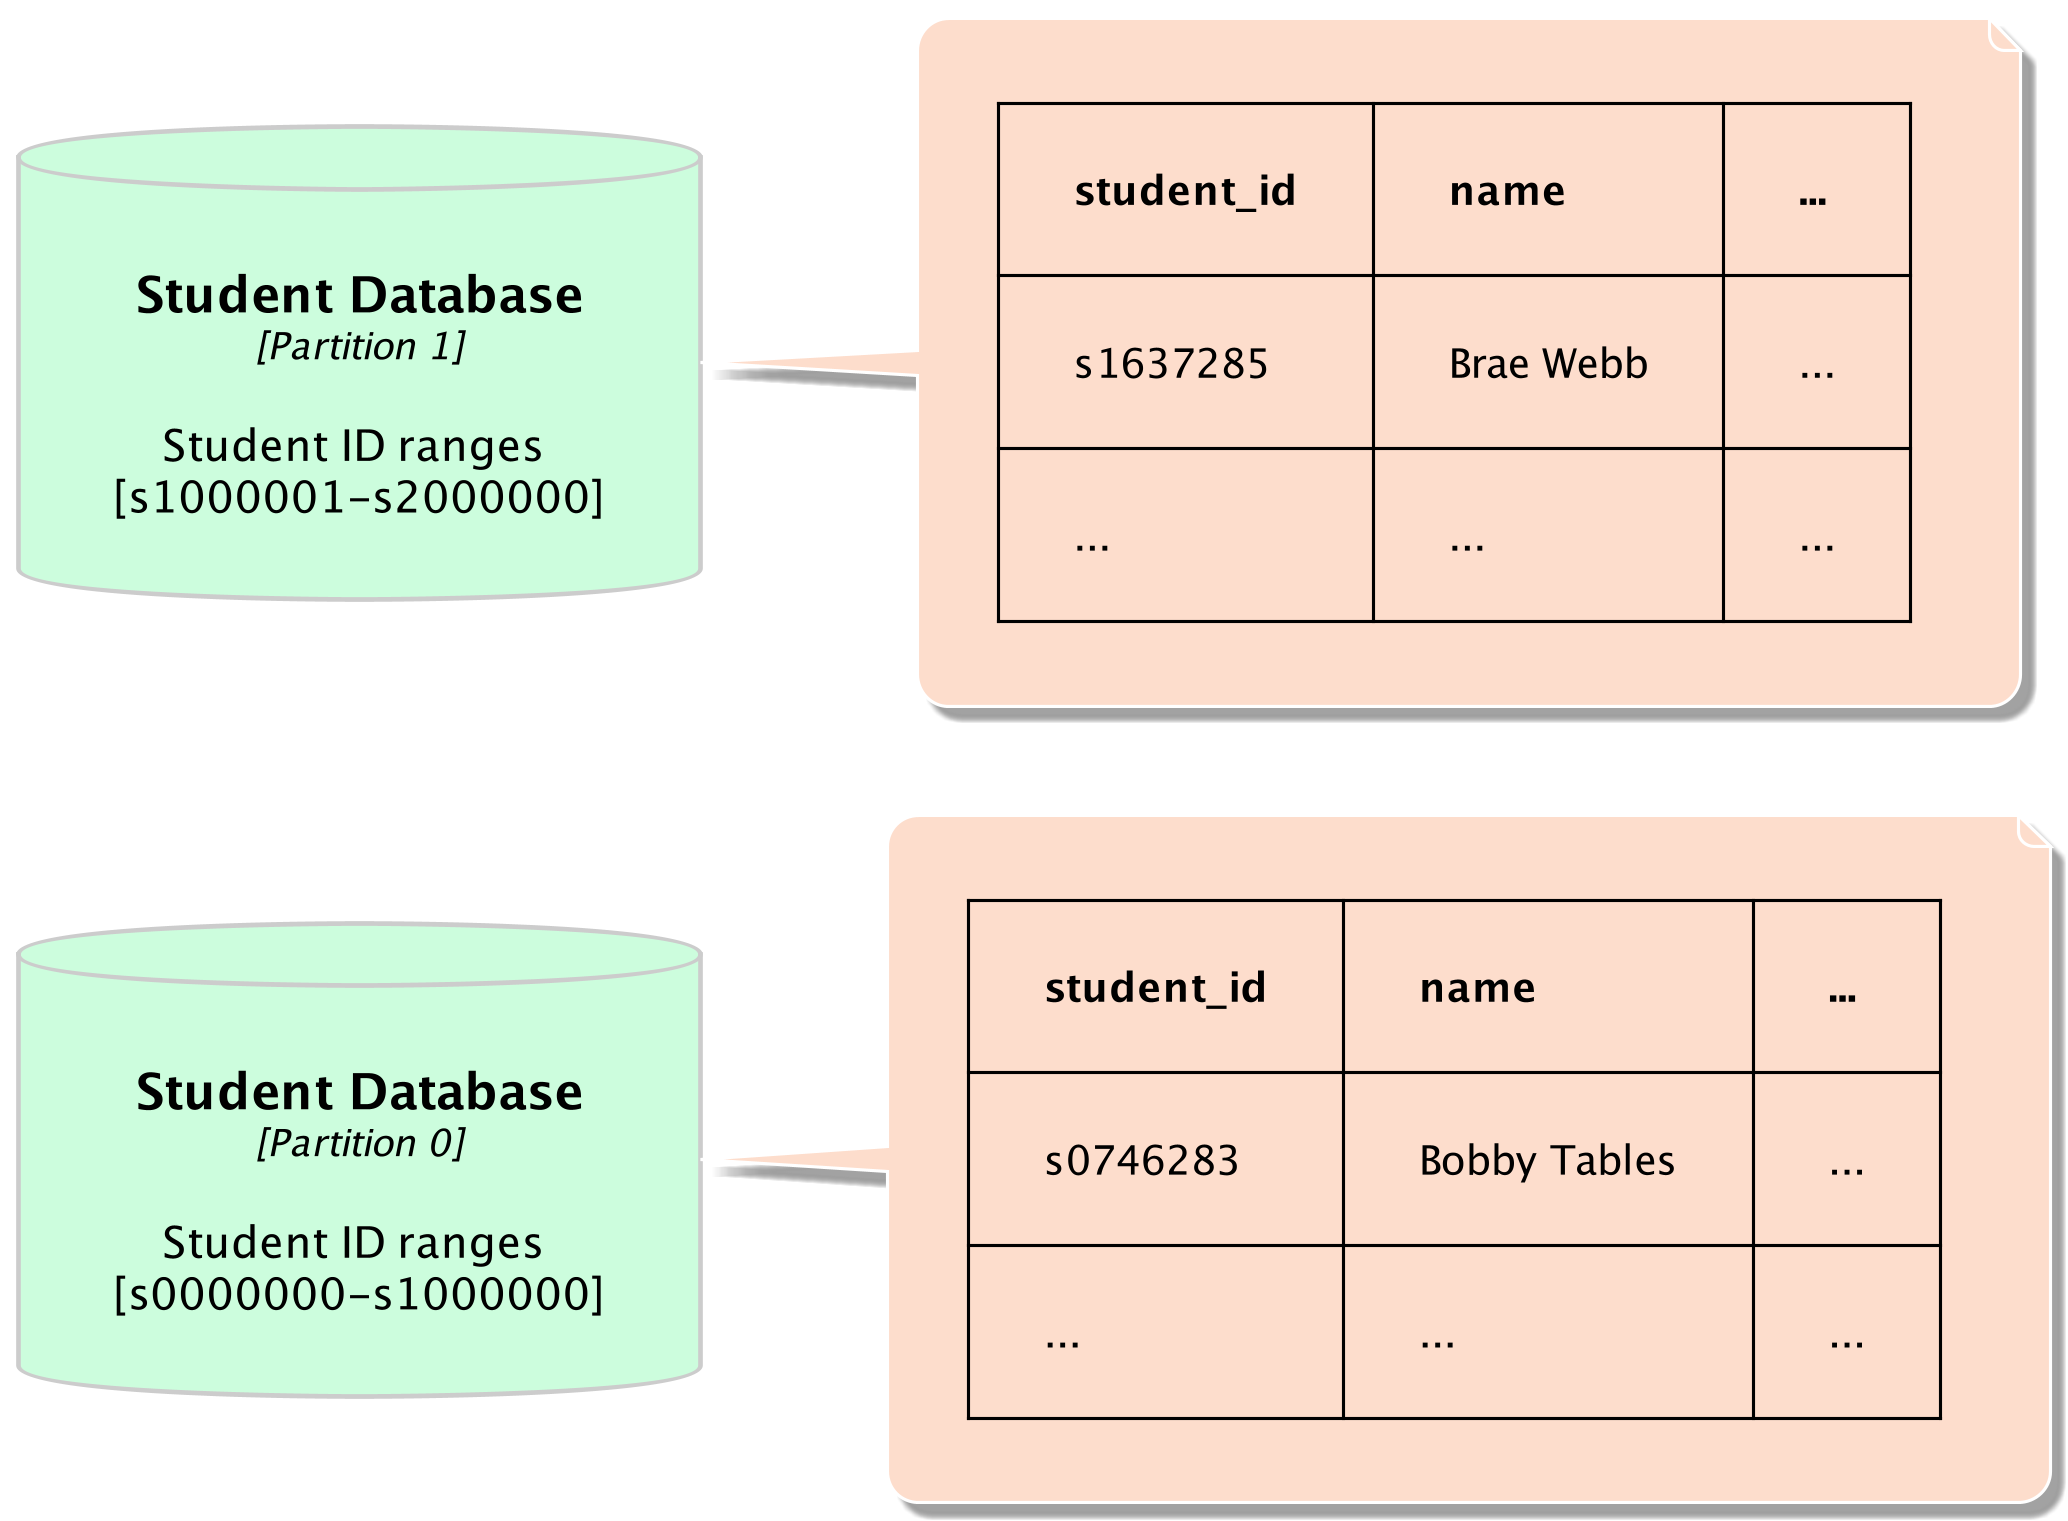

The diagram above was rendered by PlantUML. Its source (embedded in the PNG):
@startuml PartitioningExample
skinparamlocked dpi 300

left to right direction

!include https://raw.githubusercontent.com/plantuml-stdlib/C4-PlantUML/master/C4_Deployment.puml

!define DEVICONS https://raw.githubusercontent.com/tupadr3/plantuml-icon-font-sprites/master/devicons
!include DEVICONS/laravel.puml
!include DEVICONS/javascript.puml
!include DEVICONS/mysql.puml
!include DEVICONS/chrome.puml

!define AWSPuml https://raw.githubusercontent.com/awslabs/aws-icons-for-plantuml/v11.1/dist
!includeurl AWSPuml/AWSCommon.puml
!includeurl AWSPuml/Database/RDS.puml
!includeurl AWSPuml/Compute/EC2.puml
!includeurl AWSPuml/Compute/EC2AutoScaling.puml
!includeurl AWSPuml/NetworkingContentDelivery/ElasticLoadBalancing.puml
!includeurl AWSPuml/Storage/SimpleStorageService.puml
' make orange
AddContainerTag("AWS", $borderColor="#ff9900", $bgColor="#ffffff", $fontColor="#000000")

AddContainerTag("browser", $bgColor="#bcddfc", $fontColor="#000000")
AddContainerTag("database", $bgColor="#ccfddd", $fontColor="#000000", $borderColor="#cccccc")

skinparam roundcorner 20
skinparam Padding 20
skinparam NoteBorderColor transparent
skinparam NoteBackgroundColor #FDDDCC
' skinparam NoteFontColor white

UpdateElementStyle(node, $borderColor="#cccccc", $fontColor="#5c5c5c")
UpdateElementStyle(container, $bgColor="#5388cb")

hide stereotype


ContainerDb(db, "Student Database", "Partition 0", "Student ID ranges [s0000000-s1000000]", $tags="database")
note right of db
  |= student_id |= name |= ... |
  | s0746283 | Bobby Tables | ... |
  | ... | ... | ... |
end note

ContainerDb(db2, "Student Database", "Partition 1", "Student ID ranges [s1000001-s2000000]", $tags="database")
note right of db2
  |= student_id |= name |= ... |
  | s1637285 | Brae Webb | ... |
  | ... | ... | ... |
end note


@enduml